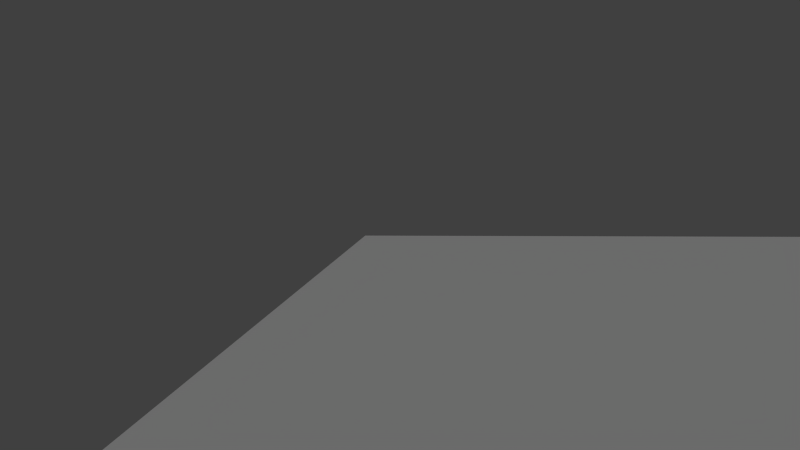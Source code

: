 # Source: szene_2.blend  (saved by Blender 2.75.0; exported with 4.5.12 LTS)
import bpy
from mathutils import Matrix  # noqa: F401  (used for matrix-valued properties, if any)

bpy.ops.wm.read_factory_settings(use_empty=True)
scene = bpy.context.scene
scene.name = 'Scene'

# ---- collections
col_collection_1 = bpy.data.collections.new('Collection 1'); scene.collection.children.link(col_collection_1)
col_group3 = bpy.data.collections.new('Group3')  # instanced only; not linked into the scene
col_hh2 = bpy.data.collections.new('hh2')  # instanced only; not linked into the scene
col_hh1 = bpy.data.collections.new('hh1')  # instanced only; not linked into the scene
col_komposition = bpy.data.collections.new('Komposition')  # instanced only; not linked into the scene
col_kreutzung = bpy.data.collections.new('Kreutzung')  # instanced only; not linked into the scene
col_stra_e = bpy.data.collections.new('Straße')  # instanced only; not linked into the scene
col_dach = bpy.data.collections.new('Dach')  # instanced only; not linked into the scene

# ---- materials (node trees are filled in below, after node groups)
mat_material_002 = bpy.data.materials.new('Material.002')
mat_material_002.alpha_threshold = 0.0
mat_material_002.roughness = 0.5
mat_material_001 = bpy.data.materials.new('Material.001')
mat_material_001.alpha_threshold = 0.0
mat_material_001.roughness = 0.5
mat_material = bpy.data.materials.new('Material')
mat_material.alpha_threshold = 0.0
mat_material.diffuse_color = (0.42, 0.42, 0.42, 1.0)
mat_material.roughness = 0.5
mat_material.line_color = (0.0, 0.0, 0.0, 1.0)

# ---- material node trees
mat_material_002.use_nodes = True; mat_material_002.node_tree.nodes.clear()
_N = mat_material_002.node_tree.nodes; _L = mat_material_002.node_tree.links
n0 = _N.new('ShaderNodeOutputMaterial'); n0.name = 'Material Output'; n0.location = (300, 300)
n1 = _N.new('ShaderNodeBsdfDiffuse'); n1.name = 'Diffuse BSDF'; n1.location = (10, 300)
n1.inputs[0].default_value = (0.3264, 0.3264, 0.3264, 1.0)
_L.new(n1.outputs[0], n0.inputs[0])
n0.is_active_output = True
mat_material_001.use_nodes = True; mat_material_001.node_tree.nodes.clear()
_N = mat_material_001.node_tree.nodes; _L = mat_material_001.node_tree.links
n0 = _N.new('ShaderNodeOutputMaterial'); n0.name = 'Material Output'; n0.location = (300, 300)
n1 = _N.new('ShaderNodeBsdfDiffuse'); n1.name = 'Diffuse BSDF'; n1.location = (10, 300)
n1.inputs[0].default_value = (0.2079, 0.2079, 0.2079, 1.0)
_L.new(n1.outputs[0], n0.inputs[0])
n0.is_active_output = True

# ---- world
world_world = bpy.data.worlds.new('World'); scene.world = world_world
world_world.color = (0.05088, 0.05088, 0.05088)
world_world.use_sun_shadow = False
world_world.sun_shadow_jitter_overblur = 0.0
world_world.cycles.sampling_method = 'MANUAL'
world_world.cycles.sample_map_resolution = 256

# ---- cameras
cam_camera = bpy.data.cameras.new('Camera')
cam_camera.clip_end = 100.0
cam_camera.lens = 35.0
cam_camera.sensor_width = 32.0
cam_camera.sensor_height = 18.0
cam_camera.display_size = 2.0
cam_camera.dof.focus_distance = 0.0

# ---- lights
light_sun = bpy.data.lights.new('Sun', 'SUN')
light_sun.transmission_factor = 0.0
light_sun.angle = 0.1993
light_sun.energy = 3.3
light_sun.shadow_buffer_clip_start = 0.5
light_sun.shadow_soft_size = 0.1
light_sun.shadow_cascade_max_distance = 1000.0
light_sun.cycles.use_multiple_importance_sampling = False

# ---- meshes
me_cube_001 = bpy.data.meshes.new('Cube.001')
me_cube_001.from_pydata([(-1.0, -1.0, -1.0), (-1.0, -1.0, 1.0), (-1.0, 1.0, -1.0), (-1.0, 1.0, 1.0), (1.0, -1.0, -1.0), (1.0, -1.0, 1.0), (1.0, 1.0, -1.0), (1.0, 1.0, 1.0)], [], [(1, 3, 2, 0), (3, 7, 6, 2), (7, 5, 4, 6), (5, 1, 0, 4), (0, 2, 6, 4), (5, 7, 3, 1)])
me_cube_001.materials.append(mat_material_002)
me_cube_001.use_remesh_preserve_volume = False
me_cube_001.use_remesh_preserve_attributes = False
me_cube_001.use_mirror_vertex_groups = False
me_cube_001.update()
me_plane = bpy.data.meshes.new('Plane')
me_plane.from_pydata([(-1.0, -1.0, 0.0), (1.0, -1.0, 0.0), (-1.0, 1.0, 0.0), (1.0, 1.0, 0.0)], [], [(0, 1, 3, 2)])
me_plane.materials.append(mat_material_001)
me_plane.use_remesh_preserve_volume = False
me_plane.use_remesh_preserve_attributes = False
me_plane.use_mirror_vertex_groups = False
me_plane.update()
me_cube = bpy.data.meshes.new('Cube')
me_cube.from_pydata([(1.0, 1.0, -1.0), (1.0, -1.0, -1.0), (-1.0, -1.0, -1.0), (-1.0, 1.0, -1.0), (1.0, 1.0, 1.0), (1.0, -1.0, 1.0), (-1.0, -1.0, 1.0), (-1.0, 1.0, 1.0)], [], [(0, 1, 2, 3), (4, 7, 6, 5), (0, 4, 5, 1), (1, 5, 6, 2), (2, 6, 7, 3), (4, 0, 3, 7)])
me_cube.materials.append(mat_material)
me_cube.use_remesh_preserve_volume = False
me_cube.use_remesh_preserve_attributes = False
me_cube.use_mirror_vertex_groups = False
me_cube.update()

# ---- curves / text
txt_text = bpy.data.curves.new('Text', 'FONT')
txt_text.dimensions = '2D'
txt_text.body = 'Eingang\n'
txt_text.use_path_clamp = True
txt_text.bevel_resolution = 0

# ---- objects
ob_camera = bpy.data.objects.new('Camera', cam_camera)
ob_group3 = bpy.data.objects.new('Group3', None)
ob_hh2 = bpy.data.objects.new('hh2', None)
ob_hh1 = bpy.data.objects.new('hh1', None)
ob_komposition_001 = bpy.data.objects.new('Komposition.001', None)
ob_komposition = bpy.data.objects.new('Komposition', None)
ob_kreutzung = bpy.data.objects.new('Kreutzung', None)
ob_stra_e_003 = bpy.data.objects.new('Straße.003', None)
ob_stra_e_002 = bpy.data.objects.new('Straße.002', None)
ob_stra_e_001 = bpy.data.objects.new('Straße.001', None)
ob_text = bpy.data.objects.new('Text', txt_text)
ob_cube_001 = bpy.data.objects.new('Cube.001', me_cube_001)
ob_plane = bpy.data.objects.new('Plane', me_plane)
ob_sun = bpy.data.objects.new('Sun', light_sun)
ob_dach = bpy.data.objects.new('Dach', None)
ob_cube = bpy.data.objects.new('Cube', me_cube)

# ---- transforms, parenting, visibility, modifiers, constraints
ob_camera.location = (11.65, 22.4, 71.96)
ob_camera.rotation_euler = (1.515, 1.181e-06, -3.098)
ob_camera.lineart.crease_threshold = 0.0
ob_group3.location = (86.52, 59.69, -23.61)
ob_group3.scale = (10.61, 10.61, 10.61)
ob_group3.empty_image_offset = (0.0, 0.0)
ob_group3.show_instancer_for_render = False
ob_group3.instance_type = 'COLLECTION'
ob_group3.lineart.crease_threshold = 0.0
ob_hh2.location = (140.1, -9.826, -23.61)
ob_hh2.scale = (6.283, 6.283, 6.283)
ob_hh2.empty_image_offset = (0.0, 0.0)
ob_hh2.show_instancer_for_render = False
ob_hh2.instance_type = 'COLLECTION'
ob_hh2.lineart.crease_threshold = 0.0
ob_hh1.location = (151.2, 30.64, -23.61)
ob_hh1.scale = (4.994, 4.994, 4.994)
ob_hh1.empty_image_offset = (0.0, 0.0)
ob_hh1.show_instancer_for_render = False
ob_hh1.instance_type = 'COLLECTION'
ob_hh1.lineart.crease_threshold = 0.0
ob_komposition_001.location = (8.755, -11.11, 70.01)
ob_komposition_001.rotation_euler = (0.0, -0.0, 1.78)
ob_komposition_001.scale = (0.8435, 0.8435, 0.8435)
ob_komposition_001.empty_image_offset = (0.0, 0.0)
ob_komposition_001.show_instancer_for_render = False
ob_komposition_001.instance_type = 'COLLECTION'
ob_komposition_001.lineart.crease_threshold = 0.0
ob_komposition.location = (11.51, -1.898, 70.01)
ob_komposition.rotation_euler = (0.0, -0.0, 1.571)
ob_komposition.scale = (0.7575, 0.7575, 0.7575)
ob_komposition.empty_image_offset = (0.0, 0.0)
ob_komposition.show_instancer_for_render = False
ob_komposition.instance_type = 'COLLECTION'
ob_komposition.lineart.crease_threshold = 0.0
ob_kreutzung.location = (76.0, -45.73, -21.82)
ob_kreutzung.scale = (3.18, 3.18, 3.18)
ob_kreutzung.empty_image_offset = (0.0, 0.0)
ob_kreutzung.show_instancer_for_render = False
ob_kreutzung.instance_type = 'COLLECTION'
ob_kreutzung.lineart.crease_threshold = 0.0
ob_stra_e_003.location = (31.45, 145.4, -21.92)
ob_stra_e_003.rotation_euler = (0.0, -0.0, 1.571)
ob_stra_e_003.scale = (3.171, 3.171, 3.171)
ob_stra_e_003.empty_image_offset = (0.0, 0.0)
ob_stra_e_003.show_instancer_for_render = False
ob_stra_e_003.instance_type = 'COLLECTION'
ob_stra_e_003.lineart.crease_threshold = 0.0
ob_stra_e_002.location = (31.45, 95.44, -21.92)
ob_stra_e_002.rotation_euler = (0.0, -0.0, 1.571)
ob_stra_e_002.scale = (3.171, 3.171, 3.171)
ob_stra_e_002.empty_image_offset = (0.0, 0.0)
ob_stra_e_002.show_instancer_for_render = False
ob_stra_e_002.instance_type = 'COLLECTION'
ob_stra_e_002.lineart.crease_threshold = 0.0
ob_stra_e_001.location = (31.45, 45.9, -21.92)
ob_stra_e_001.rotation_euler = (0.0, -0.0, 1.571)
ob_stra_e_001.scale = (3.171, 3.171, 3.171)
ob_stra_e_001.empty_image_offset = (0.0, 0.0)
ob_stra_e_001.show_instancer_for_render = False
ob_stra_e_001.instance_type = 'COLLECTION'
ob_stra_e_001.lineart.crease_threshold = 0.0
ob_text.location = (-12.86, -15.59, -6.543)
ob_text.rotation_euler = (1.571, 0.0, 0.0)
ob_text.scale = (7.834, 7.834, 7.834)
ob_text.lineart.crease_threshold = 0.0
ob_cube_001.location = (-82.73, 5.171, 22.58)
ob_cube_001.scale = (15.42, 15.42, 47.5)
ob_cube_001.lineart.crease_threshold = 0.0
ob_plane.location = (0.05747, 7.616, -23.61)
ob_plane.scale = (-180.9, -180.9, -180.9)
ob_plane.lineart.crease_threshold = 0.0
ob_sun.location = (16.46, 66.43, 106.6)
ob_sun.rotation_euler = (5.43, 1.129, 0.407)
ob_sun.lineart.crease_threshold = 0.0
ob_dach.location = (-0.851, 4.914, 69.4)
ob_dach.empty_image_offset = (0.0, 0.0)
ob_dach.show_instancer_for_render = False
ob_dach.instance_type = 'COLLECTION'
ob_dach.lineart.crease_threshold = 0.0
ob_cube.location = (-1.198, 4.865, 23.67)
ob_cube.scale = (16.02, 20.45, 45.7)
ob_cube.lock_rotations_4d = False
ob_cube.empty_display_type = 'ARROWS'
ob_cube.lineart.crease_threshold = 0.0
ob_group3.instance_collection = col_group3
ob_hh2.instance_collection = col_hh2
ob_hh1.instance_collection = col_hh1
ob_komposition_001.instance_collection = col_komposition
ob_komposition.instance_collection = col_komposition
ob_kreutzung.instance_collection = col_kreutzung
ob_stra_e_003.instance_collection = col_stra_e
ob_stra_e_002.instance_collection = col_stra_e
ob_stra_e_001.instance_collection = col_stra_e
ob_dach.instance_collection = col_dach

# ---- collection membership
col_collection_1.objects.link(ob_camera)
col_collection_1.objects.link(ob_group3)
col_collection_1.objects.link(ob_hh2)
col_collection_1.objects.link(ob_hh1)
col_collection_1.objects.link(ob_komposition_001)
col_collection_1.objects.link(ob_komposition)
col_collection_1.objects.link(ob_kreutzung)
col_collection_1.objects.link(ob_stra_e_003)
col_collection_1.objects.link(ob_stra_e_002)
col_collection_1.objects.link(ob_stra_e_001)
col_collection_1.objects.link(ob_text)
col_collection_1.objects.link(ob_cube_001)
col_collection_1.objects.link(ob_plane)
col_collection_1.objects.link(ob_sun)
col_collection_1.objects.link(ob_dach)
col_collection_1.objects.link(ob_cube)

# ---- scene / render settings (as saved in the file)
scene.camera = ob_camera
scene.frame_start = 1; scene.frame_end = 250; scene.frame_set(1)
scene.render.engine = 'CYCLES'
scene.render.resolution_percentage = 50
scene.render.dither_intensity = 0.0
scene.cycles.use_denoising = False
scene.cycles.samples = 10
scene.cycles.sampling_pattern = 'TABULATED_SOBOL'
scene.cycles.light_sampling_threshold = 0.0
scene.cycles.use_adaptive_sampling = False
scene.cycles.use_light_tree = False
scene.cycles.blur_glossy = 0.0
scene.cycles.pixel_filter_type = 'GAUSSIAN'
scene.cycles.sample_clamp_indirect = 0.0
scene.view_settings.view_transform = 'Standard'
bpy.context.view_layer.update()
